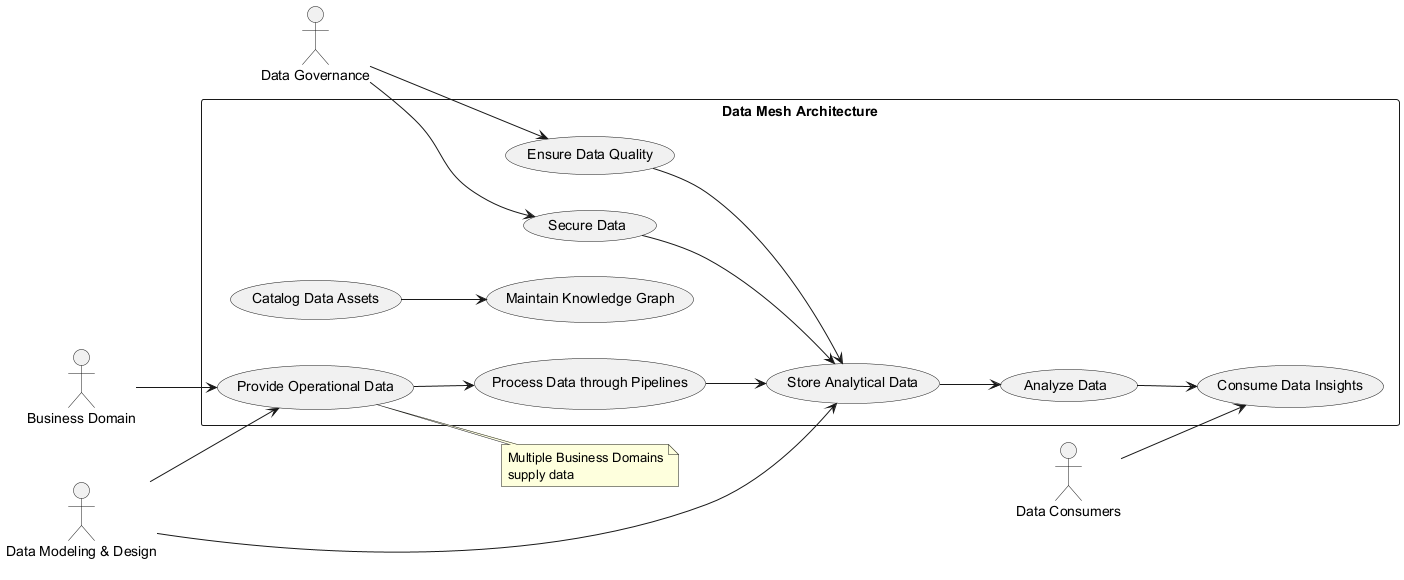

The diagram above was rendered by PlantUML. Its source (embedded in the PNG):
@startuml
left to right direction

actor "Business Domain" as BD
actor "Data Consumers" as DC
actor "Data Modeling & Design" as DMD
actor "Data Governance" as DG

rectangle "Data Mesh Architecture" {
  usecase "Provide Operational Data" as UC1
  usecase "Process Data through Pipelines" as UC2
  usecase "Store Analytical Data" as UC3
  usecase "Analyze Data" as UC4
  usecase "Consume Data Insights" as UC5
  usecase "Catalog Data Assets" as UC6
  usecase "Maintain Knowledge Graph" as UC7
  usecase "Ensure Data Quality" as UC8
  usecase "Secure Data" as UC9
}

BD --> UC1
UC1 --> UC2
UC2 --> UC3
UC3 --> UC4
UC4 --> UC5
DC --> UC5
DMD --> UC1
DMD --> UC3
DG --> UC8
DG --> UC9
UC6 --> UC7
UC8 --> UC3
UC9 --> UC3

note right of UC1
  Multiple Business Domains
  supply data
end note
@enduml